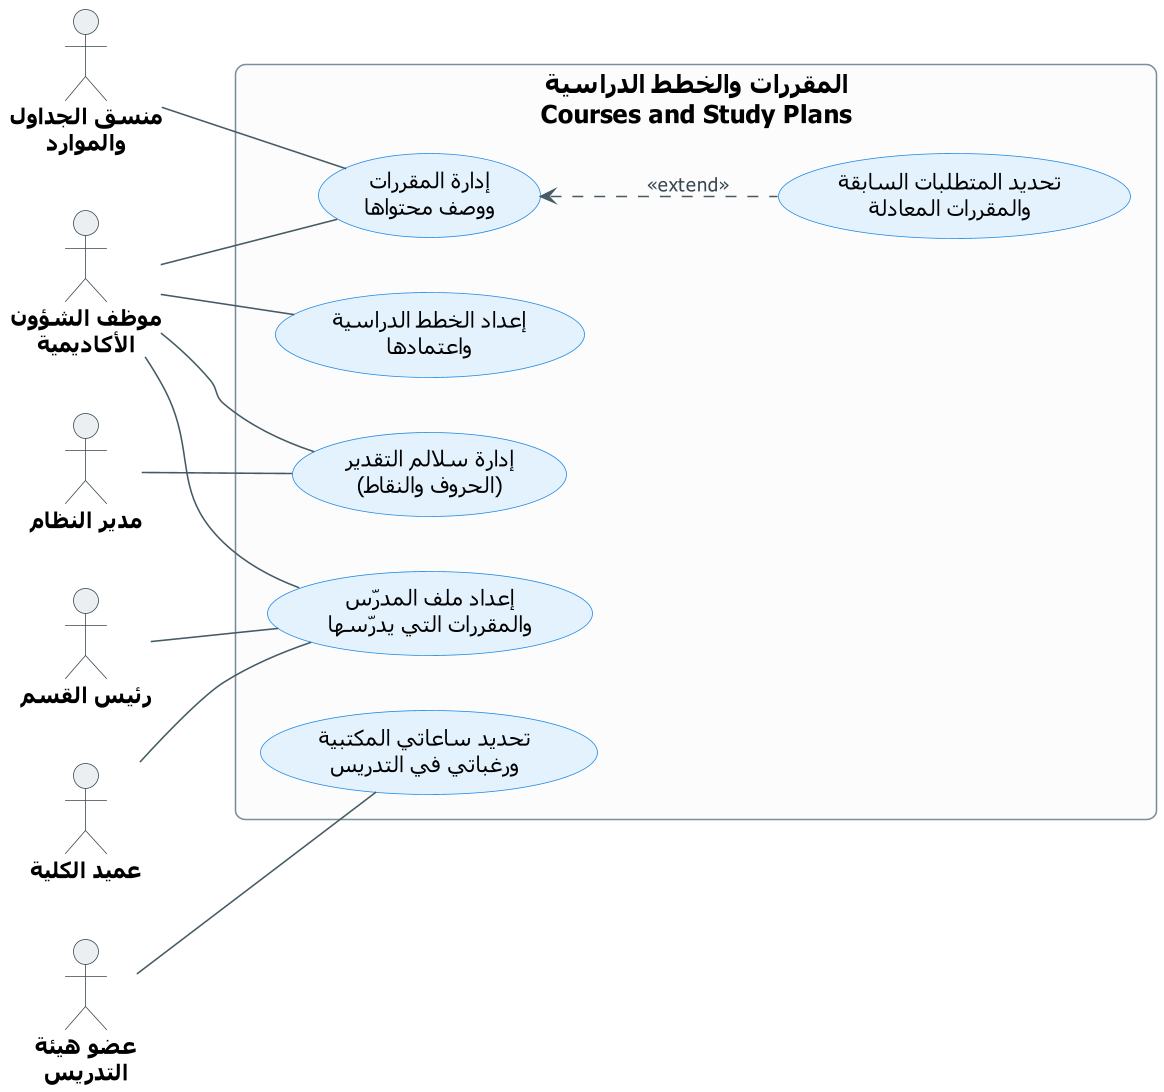

The diagram above was rendered by PlantUML. Its source (embedded in the PNG):
@startuml UCD-04-curriculum
' ===== النمط الموحّد (انسخه مع المخطط) =====
skinparam dpi 150
skinparam defaultFontName Tahoma
skinparam shadowing false
skinparam roundcorner 12
skinparam defaultTextAlignment center
skinparam ArrowColor #455A64
skinparam ArrowFontSize 12
skinparam ArrowFontColor #37474F
skinparam actor {
  BorderColor #37474F
  BackgroundColor #ECEFF1
  FontSize 14
  FontStyle bold
}
skinparam usecase {
  BackgroundColor #E3F2FD
  BorderColor #1E88E5
  FontSize 14
}
skinparam rectangle {
  BackgroundColor #FCFCFC
  BorderColor #78909C
  FontSize 16
  FontStyle bold
}
skinparam note {
  BackgroundColor #FFF8E1
  BorderColor #FFB300
  FontSize 12
}
left to right direction
' ===== المخطط =====

actor "منسق الجداول\nوالموارد" as CRD
actor "موظف الشؤون\nالأكاديمية" as ACO
actor "مدير النظام" as ADM
actor "رئيس القسم" as HOD
actor "عميد الكلية" as DEN
actor "عضو هيئة\nالتدريس" as INS

rectangle "المقررات والخطط الدراسية\nCourses and Study Plans" {
  usecase "إدارة المقررات\nووصف محتواها" as COURSES
  usecase "إعداد الخطط الدراسية\nواعتمادها" as PLANS
  usecase "إدارة سلالم التقدير\n(الحروف والنقاط)" as SCALES
  usecase "إعداد ملف المدرّس\nوالمقررات التي يدرّسها" as TPROF
  usecase "تحديد ساعاتي المكتبية\nورغباتي في التدريس" as MYPROF
  usecase "تحديد المتطلبات السابقة\nوالمقررات المعادلة" as PREREQ
}

CRD -- COURSES
ACO -- COURSES
ACO -- PLANS
ACO -- SCALES
ADM -- SCALES
ACO -- TPROF
HOD -- TPROF
DEN -- TPROF
INS -- MYPROF

COURSES <.. PREREQ : <<extend>>
@enduml